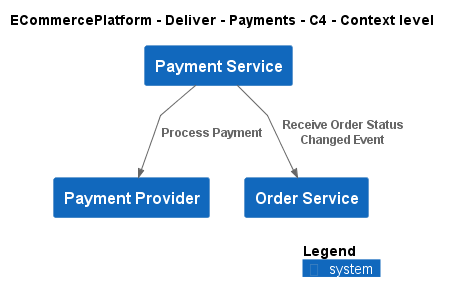

The diagram above was rendered by PlantUML. Its source (embedded in the PNG):
@startuml
!include ..\..\..\.c4s\C4_Context.puml

AddElementTag("c4interflow:lifecycle:new", $bgColor=green, $fontColor=#ffffff, $borderColor=green, $shadowing="False")
AddElementTag("c4interflow:lifecycle:changed", $bgColor=orange, $fontColor=#ffffff, $borderColor=orange, $shadowing="False")
AddElementTag("c4interflow:lifecycle:removed", $bgColor=red, $fontColor=#ffffff, $borderColor=red, $shadowing="False")

AddRelTag("c4interflow:lifecycle:new", $textColor=green, $lineColor=green)
AddRelTag("c4interflow:lifecycle:changed", $textColor=orange, $lineColor=orange)
AddRelTag("c4interflow:lifecycle:removed", $textColor=red, $lineColor=red)

SHOW_PERSON_PORTRAIT()
LAYOUT_TOP_DOWN()

skinparam linetype polyline

title ECommercePlatform - Deliver - Payments - C4 - Context level

System(ECommercePlatform.Deliver.Payments.SoftwareSystems.PaymentProvider, "Payment Provider", "")
System(ECommercePlatform.Deliver.Payments.SoftwareSystems.PaymentService, "Payment Service", "")
System(ECommercePlatform.GenerateDemand.OrderManagement.SoftwareSystems.OrderService, "Order Service", "")

Rel(ECommercePlatform.Deliver.Payments.SoftwareSystems.PaymentService, ECommercePlatform.GenerateDemand.OrderManagement.SoftwareSystems.OrderService, "Receive Order Status Changed Event")
Rel(ECommercePlatform.Deliver.Payments.SoftwareSystems.PaymentService, ECommercePlatform.Deliver.Payments.SoftwareSystems.PaymentProvider, "Process Payment")


SHOW_LEGEND()
@enduml